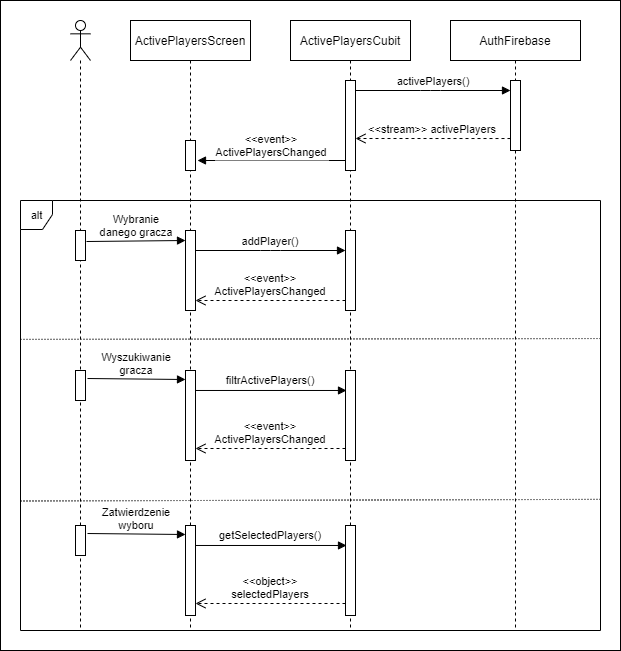

The diagram above was exported from draw.io. Its source (the exported page's mxGraphModel, read from the mxfile embedded in the PNG):
<mxGraphModel dx="1422" dy="705" grid="1" gridSize="10" guides="1" tooltips="1" connect="1" arrows="1" fold="1" page="1" pageScale="1" pageWidth="827" pageHeight="1169" math="0" shadow="0">
  <root>
    <mxCell id="0" />
    <mxCell id="1" parent="0" />
    <mxCell id="qKjR9mbbz-Z949kCj8u8-65" value="" style="rounded=0;whiteSpace=wrap;html=1;" vertex="1" parent="1">
      <mxGeometry x="150" y="60" width="620" height="650" as="geometry" />
    </mxCell>
    <mxCell id="qKjR9mbbz-Z949kCj8u8-4" value="ActivePlayersCubit" style="shape=umlLifeline;perimeter=lifelinePerimeter;container=1;collapsible=0;recursiveResize=0;rounded=0;shadow=0;strokeWidth=1;" vertex="1" parent="1">
      <mxGeometry x="440" y="80" width="120" height="610" as="geometry" />
    </mxCell>
    <mxCell id="qKjR9mbbz-Z949kCj8u8-22" value="" style="points=[];perimeter=orthogonalPerimeter;rounded=0;shadow=0;strokeWidth=1;" vertex="1" parent="qKjR9mbbz-Z949kCj8u8-4">
      <mxGeometry x="55" y="210" width="10" height="80" as="geometry" />
    </mxCell>
    <mxCell id="qKjR9mbbz-Z949kCj8u8-5" value="" style="points=[];perimeter=orthogonalPerimeter;rounded=0;shadow=0;strokeWidth=1;" vertex="1" parent="qKjR9mbbz-Z949kCj8u8-4">
      <mxGeometry x="55" y="60" width="10" height="90" as="geometry" />
    </mxCell>
    <mxCell id="qKjR9mbbz-Z949kCj8u8-29" value="" style="points=[];perimeter=orthogonalPerimeter;rounded=0;shadow=0;strokeWidth=1;" vertex="1" parent="qKjR9mbbz-Z949kCj8u8-4">
      <mxGeometry x="55" y="350" width="10" height="90" as="geometry" />
    </mxCell>
    <mxCell id="qKjR9mbbz-Z949kCj8u8-10" value="" style="shape=umlLifeline;participant=umlActor;perimeter=lifelinePerimeter;whiteSpace=wrap;html=1;container=1;collapsible=0;recursiveResize=0;verticalAlign=top;spacingTop=36;outlineConnect=0;" vertex="1" parent="1">
      <mxGeometry x="220" y="80" width="20" height="610" as="geometry" />
    </mxCell>
    <mxCell id="qKjR9mbbz-Z949kCj8u8-21" value="" style="points=[];perimeter=orthogonalPerimeter;rounded=0;shadow=0;strokeWidth=1;" vertex="1" parent="qKjR9mbbz-Z949kCj8u8-10">
      <mxGeometry x="5" y="210" width="10" height="30" as="geometry" />
    </mxCell>
    <mxCell id="qKjR9mbbz-Z949kCj8u8-16" value="" style="points=[];perimeter=orthogonalPerimeter;rounded=0;shadow=0;strokeWidth=1;" vertex="1" parent="qKjR9mbbz-Z949kCj8u8-10">
      <mxGeometry x="5" y="350" width="10" height="30" as="geometry" />
    </mxCell>
    <mxCell id="qKjR9mbbz-Z949kCj8u8-12" value="AuthFirebase" style="shape=umlLifeline;perimeter=lifelinePerimeter;container=1;collapsible=0;recursiveResize=0;rounded=0;shadow=0;strokeWidth=1;" vertex="1" parent="1">
      <mxGeometry x="600" y="80" width="130" height="610" as="geometry" />
    </mxCell>
    <mxCell id="qKjR9mbbz-Z949kCj8u8-13" value="" style="points=[];perimeter=orthogonalPerimeter;rounded=0;shadow=0;strokeWidth=1;" vertex="1" parent="qKjR9mbbz-Z949kCj8u8-12">
      <mxGeometry x="60" y="60" width="10" height="70" as="geometry" />
    </mxCell>
    <mxCell id="qKjR9mbbz-Z949kCj8u8-15" value="ActivePlayersScreen" style="shape=umlLifeline;perimeter=lifelinePerimeter;container=1;collapsible=0;recursiveResize=0;rounded=0;shadow=0;strokeWidth=1;" vertex="1" parent="1">
      <mxGeometry x="280" y="80" width="120" height="610" as="geometry" />
    </mxCell>
    <mxCell id="qKjR9mbbz-Z949kCj8u8-25" value="" style="points=[];perimeter=orthogonalPerimeter;rounded=0;shadow=0;strokeWidth=1;" vertex="1" parent="qKjR9mbbz-Z949kCj8u8-15">
      <mxGeometry x="55" y="210" width="10" height="80" as="geometry" />
    </mxCell>
    <mxCell id="qKjR9mbbz-Z949kCj8u8-41" value="addPlayer()" style="verticalAlign=bottom;endArrow=block;shadow=0;strokeWidth=1;" edge="1" parent="qKjR9mbbz-Z949kCj8u8-15">
      <mxGeometry width="80" relative="1" as="geometry">
        <mxPoint x="65" y="230" as="sourcePoint" />
        <mxPoint x="215" y="230" as="targetPoint" />
        <mxPoint as="offset" />
        <Array as="points">
          <mxPoint x="140" y="230" />
        </Array>
      </mxGeometry>
    </mxCell>
    <mxCell id="qKjR9mbbz-Z949kCj8u8-33" value="" style="points=[];perimeter=orthogonalPerimeter;rounded=0;shadow=0;strokeWidth=1;" vertex="1" parent="qKjR9mbbz-Z949kCj8u8-15">
      <mxGeometry x="55" y="350" width="10" height="90" as="geometry" />
    </mxCell>
    <mxCell id="qKjR9mbbz-Z949kCj8u8-53" value="&lt;&lt;event&gt;&gt;&#10;ActivePlayersChanged" style="verticalAlign=bottom;endArrow=open;dashed=1;endSize=8;shadow=0;strokeWidth=1;" edge="1" parent="qKjR9mbbz-Z949kCj8u8-15">
      <mxGeometry relative="1" as="geometry">
        <mxPoint x="65" y="280" as="targetPoint" />
        <mxPoint x="215" y="280" as="sourcePoint" />
        <mxPoint as="offset" />
      </mxGeometry>
    </mxCell>
    <mxCell id="qKjR9mbbz-Z949kCj8u8-56" value="" style="points=[];perimeter=orthogonalPerimeter;rounded=0;shadow=0;strokeWidth=1;" vertex="1" parent="qKjR9mbbz-Z949kCj8u8-15">
      <mxGeometry x="55" y="120" width="10" height="30" as="geometry" />
    </mxCell>
    <mxCell id="qKjR9mbbz-Z949kCj8u8-57" value="" style="points=[];perimeter=orthogonalPerimeter;rounded=0;shadow=0;strokeWidth=1;" vertex="1" parent="qKjR9mbbz-Z949kCj8u8-15">
      <mxGeometry x="215" y="505" width="10" height="90" as="geometry" />
    </mxCell>
    <mxCell id="qKjR9mbbz-Z949kCj8u8-58" value="" style="points=[];perimeter=orthogonalPerimeter;rounded=0;shadow=0;strokeWidth=1;" vertex="1" parent="qKjR9mbbz-Z949kCj8u8-15">
      <mxGeometry x="-55" y="505" width="10" height="30" as="geometry" />
    </mxCell>
    <mxCell id="qKjR9mbbz-Z949kCj8u8-59" value="" style="points=[];perimeter=orthogonalPerimeter;rounded=0;shadow=0;strokeWidth=1;" vertex="1" parent="qKjR9mbbz-Z949kCj8u8-15">
      <mxGeometry x="55" y="505" width="10" height="90" as="geometry" />
    </mxCell>
    <mxCell id="qKjR9mbbz-Z949kCj8u8-60" value="getSelectedPlayers()" style="verticalAlign=bottom;endArrow=block;shadow=0;strokeWidth=1;entryX=0.1;entryY=0.222;entryDx=0;entryDy=0;entryPerimeter=0;exitX=1;exitY=0.222;exitDx=0;exitDy=0;exitPerimeter=0;" edge="1" parent="qKjR9mbbz-Z949kCj8u8-15" source="qKjR9mbbz-Z949kCj8u8-59" target="qKjR9mbbz-Z949kCj8u8-57">
      <mxGeometry x="-0.0065" y="1" relative="1" as="geometry">
        <mxPoint x="200" y="526" as="targetPoint" />
        <mxPoint x="70" y="525" as="sourcePoint" />
        <mxPoint as="offset" />
      </mxGeometry>
    </mxCell>
    <mxCell id="qKjR9mbbz-Z949kCj8u8-61" value="Zatwierdzenie &#10;wyboru" style="verticalAlign=bottom;endArrow=block;shadow=0;strokeWidth=1;exitX=1.2;exitY=0.267;exitDx=0;exitDy=0;exitPerimeter=0;entryX=0;entryY=0.1;entryDx=0;entryDy=0;entryPerimeter=0;" edge="1" parent="qKjR9mbbz-Z949kCj8u8-15" source="qKjR9mbbz-Z949kCj8u8-58" target="qKjR9mbbz-Z949kCj8u8-59">
      <mxGeometry relative="1" as="geometry">
        <mxPoint x="-210" y="716" as="sourcePoint" />
        <mxPoint x="60" y="716" as="targetPoint" />
      </mxGeometry>
    </mxCell>
    <mxCell id="qKjR9mbbz-Z949kCj8u8-62" value="&lt;&lt;object&gt;&gt;&#10;selectedPlayers" style="verticalAlign=bottom;endArrow=open;dashed=1;endSize=8;shadow=0;strokeWidth=1;" edge="1" parent="qKjR9mbbz-Z949kCj8u8-15">
      <mxGeometry relative="1" as="geometry">
        <mxPoint x="65" y="583" as="targetPoint" />
        <mxPoint x="215" y="583" as="sourcePoint" />
        <mxPoint as="offset" />
      </mxGeometry>
    </mxCell>
    <mxCell id="qKjR9mbbz-Z949kCj8u8-1" value="alt" style="shape=umlFrame;tabPosition=left;html=1;boundedLbl=1;labelInHeader=1;width=32;height=29;fontFamily=Helvetica;fontSize=11;fontColor=default;" vertex="1" parent="qKjR9mbbz-Z949kCj8u8-15">
      <mxGeometry x="-110" y="180" width="580" height="430" as="geometry" />
    </mxCell>
    <mxCell id="qKjR9mbbz-Z949kCj8u8-37" value="" style="endArrow=none;dashed=1;html=1;rounded=0;labelBackgroundColor=default;fontFamily=Helvetica;fontSize=11;fontColor=default;strokeColor=default;exitX=0;exitY=0.323;exitDx=0;exitDy=0;exitPerimeter=0;entryX=1.002;entryY=0.321;entryDx=0;entryDy=0;entryPerimeter=0;dashPattern=1 2;" edge="1" parent="qKjR9mbbz-Z949kCj8u8-15" source="qKjR9mbbz-Z949kCj8u8-1" target="qKjR9mbbz-Z949kCj8u8-1">
      <mxGeometry width="50" height="50" relative="1" as="geometry">
        <mxPoint x="-104.63999999999999" y="320.49" as="sourcePoint" />
        <mxPoint x="465" y="320" as="targetPoint" />
      </mxGeometry>
    </mxCell>
    <mxCell id="qKjR9mbbz-Z949kCj8u8-63" value="" style="endArrow=none;dashed=1;html=1;rounded=0;labelBackgroundColor=default;fontFamily=Helvetica;fontSize=11;fontColor=default;strokeColor=default;entryX=1.002;entryY=0.695;entryDx=0;entryDy=0;entryPerimeter=0;dashPattern=1 2;" edge="1" parent="qKjR9mbbz-Z949kCj8u8-15" target="qKjR9mbbz-Z949kCj8u8-1">
      <mxGeometry width="50" height="50" relative="1" as="geometry">
        <mxPoint x="-110" y="480.49" as="sourcePoint" />
        <mxPoint x="459.28" y="480.0039999999999" as="targetPoint" />
      </mxGeometry>
    </mxCell>
    <mxCell id="qKjR9mbbz-Z949kCj8u8-19" value="&lt;&lt;stream&gt;&gt; activePlayers" style="verticalAlign=bottom;endArrow=open;dashed=1;endSize=8;shadow=0;strokeWidth=1;exitX=0;exitY=0.829;exitDx=0;exitDy=0;exitPerimeter=0;" edge="1" parent="1" source="qKjR9mbbz-Z949kCj8u8-13">
      <mxGeometry relative="1" as="geometry">
        <mxPoint x="505" y="198" as="targetPoint" />
        <mxPoint x="655" y="198" as="sourcePoint" />
        <mxPoint as="offset" />
      </mxGeometry>
    </mxCell>
    <mxCell id="qKjR9mbbz-Z949kCj8u8-24" value="Wybranie &#10;danego gracza" style="verticalAlign=bottom;endArrow=block;shadow=0;strokeWidth=1;exitX=1.1;exitY=0.367;exitDx=0;exitDy=0;exitPerimeter=0;entryX=0;entryY=0.125;entryDx=0;entryDy=0;entryPerimeter=0;" edge="1" parent="1" source="qKjR9mbbz-Z949kCj8u8-21" target="qKjR9mbbz-Z949kCj8u8-25">
      <mxGeometry relative="1" as="geometry">
        <mxPoint x="240" y="401" as="sourcePoint" />
        <mxPoint x="330" y="291" as="targetPoint" />
      </mxGeometry>
    </mxCell>
    <mxCell id="qKjR9mbbz-Z949kCj8u8-31" value="filtrActivePlayers()" style="verticalAlign=bottom;endArrow=block;shadow=0;strokeWidth=1;entryX=0.1;entryY=0.222;entryDx=0;entryDy=0;entryPerimeter=0;exitX=1;exitY=0.222;exitDx=0;exitDy=0;exitPerimeter=0;" edge="1" parent="1" source="qKjR9mbbz-Z949kCj8u8-33" target="qKjR9mbbz-Z949kCj8u8-29">
      <mxGeometry x="-0.0065" y="1" relative="1" as="geometry">
        <mxPoint x="480" y="451" as="targetPoint" />
        <mxPoint x="350" y="450" as="sourcePoint" />
        <mxPoint as="offset" />
      </mxGeometry>
    </mxCell>
    <mxCell id="qKjR9mbbz-Z949kCj8u8-36" value="Wyszukiwanie &#10;gracza" style="verticalAlign=bottom;endArrow=block;shadow=0;strokeWidth=1;exitX=1.2;exitY=0.267;exitDx=0;exitDy=0;exitPerimeter=0;entryX=0;entryY=0.1;entryDx=0;entryDy=0;entryPerimeter=0;" edge="1" parent="1" source="qKjR9mbbz-Z949kCj8u8-16" target="qKjR9mbbz-Z949kCj8u8-33">
      <mxGeometry relative="1" as="geometry">
        <mxPoint x="70" y="641" as="sourcePoint" />
        <mxPoint x="340" y="641" as="targetPoint" />
      </mxGeometry>
    </mxCell>
    <mxCell id="qKjR9mbbz-Z949kCj8u8-7" value="activePlayers()" style="verticalAlign=bottom;endArrow=block;shadow=0;strokeWidth=1;" edge="1" parent="1">
      <mxGeometry width="80" relative="1" as="geometry">
        <mxPoint x="505" y="150" as="sourcePoint" />
        <mxPoint x="660" y="150" as="targetPoint" />
        <mxPoint as="offset" />
        <Array as="points">
          <mxPoint x="580" y="150" />
        </Array>
      </mxGeometry>
    </mxCell>
    <mxCell id="qKjR9mbbz-Z949kCj8u8-40" value="&lt;&lt;event&gt;&gt;&#10;ActivePlayersChanged" style="verticalAlign=bottom;endArrow=block;shadow=0;strokeWidth=1;entryX=1.2;entryY=0.091;entryDx=0;entryDy=0;entryPerimeter=0;" edge="1" parent="1">
      <mxGeometry y="1" relative="1" as="geometry">
        <mxPoint x="495" y="220.0000000000001" as="sourcePoint" />
        <mxPoint x="347" y="220.0000000000001" as="targetPoint" />
        <mxPoint as="offset" />
      </mxGeometry>
    </mxCell>
    <mxCell id="qKjR9mbbz-Z949kCj8u8-52" value="&lt;&lt;event&gt;&gt;&#10;ActivePlayersChanged" style="verticalAlign=bottom;endArrow=open;dashed=1;endSize=8;shadow=0;strokeWidth=1;" edge="1" parent="1">
      <mxGeometry relative="1" as="geometry">
        <mxPoint x="345" y="508" as="targetPoint" />
        <mxPoint x="495" y="508" as="sourcePoint" />
        <mxPoint as="offset" />
      </mxGeometry>
    </mxCell>
  </root>
</mxGraphModel>